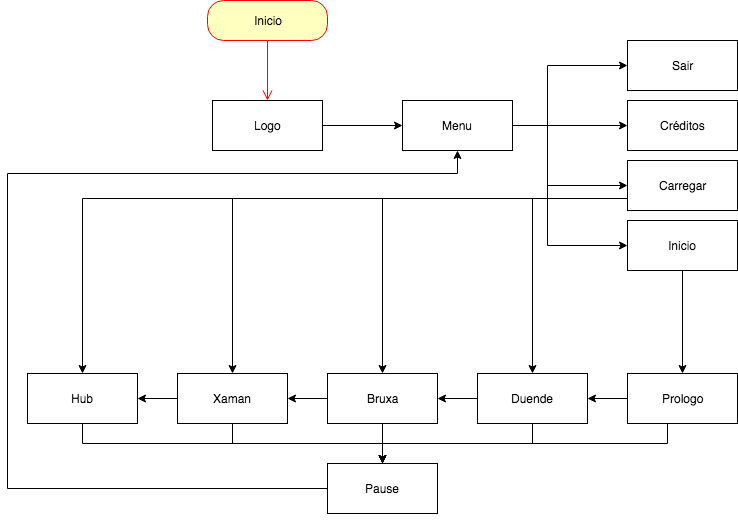

The diagram above was exported from draw.io. Its source (the exported page's mxGraphModel, read from the mxfile embedded in the PNG):
<mxGraphModel dx="918" dy="683" grid="1" gridSize="10" guides="1" tooltips="1" connect="1" arrows="1" fold="1" page="1" pageScale="1" pageWidth="850" pageHeight="1100" math="0" shadow="0">
  <root>
    <mxCell id="0" />
    <mxCell id="1" parent="0" />
    <mxCell id="2" value="Inicio&lt;br&gt;" style="rounded=1;whiteSpace=wrap;html=1;arcSize=40;fontColor=#000000;fillColor=#ffffc0;strokeColor=#ff0000;" vertex="1" parent="1">
      <mxGeometry x="310" y="17" width="120" height="40" as="geometry" />
    </mxCell>
    <mxCell id="3" value="" style="edgeStyle=orthogonalEdgeStyle;html=1;verticalAlign=bottom;endArrow=open;endSize=8;strokeColor=#ff0000;" edge="1" source="2" parent="1">
      <mxGeometry relative="1" as="geometry">
        <mxPoint x="370" y="117" as="targetPoint" />
      </mxGeometry>
    </mxCell>
    <mxCell id="4" value="" style="edgeStyle=orthogonalEdgeStyle;rounded=0;orthogonalLoop=1;jettySize=auto;html=1;" edge="1" source="5" target="10" parent="1">
      <mxGeometry relative="1" as="geometry" />
    </mxCell>
    <mxCell id="5" value="Logo" style="html=1;" vertex="1" parent="1">
      <mxGeometry x="315" y="117" width="110" height="50" as="geometry" />
    </mxCell>
    <mxCell id="6" value="" style="edgeStyle=orthogonalEdgeStyle;rounded=0;orthogonalLoop=1;jettySize=auto;html=1;entryX=0;entryY=0.5;entryDx=0;entryDy=0;" edge="1" source="10" target="33" parent="1">
      <mxGeometry relative="1" as="geometry">
        <Array as="points">
          <mxPoint x="650" y="142" />
          <mxPoint x="650" y="82" />
        </Array>
      </mxGeometry>
    </mxCell>
    <mxCell id="7" value="" style="edgeStyle=orthogonalEdgeStyle;rounded=0;orthogonalLoop=1;jettySize=auto;html=1;entryX=0;entryY=0.5;entryDx=0;entryDy=0;" edge="1" source="10" target="32" parent="1">
      <mxGeometry relative="1" as="geometry">
        <Array as="points">
          <mxPoint x="730" y="142" />
        </Array>
      </mxGeometry>
    </mxCell>
    <mxCell id="8" value="" style="edgeStyle=orthogonalEdgeStyle;rounded=0;orthogonalLoop=1;jettySize=auto;html=1;" edge="1" source="10" target="31" parent="1">
      <mxGeometry relative="1" as="geometry">
        <Array as="points">
          <mxPoint x="650" y="142" />
          <mxPoint x="650" y="202" />
        </Array>
      </mxGeometry>
    </mxCell>
    <mxCell id="9" value="" style="edgeStyle=orthogonalEdgeStyle;rounded=0;orthogonalLoop=1;jettySize=auto;html=1;" edge="1" source="10" target="12" parent="1">
      <mxGeometry relative="1" as="geometry">
        <Array as="points">
          <mxPoint x="650" y="142" />
          <mxPoint x="650" y="262" />
        </Array>
      </mxGeometry>
    </mxCell>
    <mxCell id="10" value="Menu" style="html=1;" vertex="1" parent="1">
      <mxGeometry x="505" y="117" width="110" height="50" as="geometry" />
    </mxCell>
    <mxCell id="11" value="" style="edgeStyle=orthogonalEdgeStyle;rounded=0;orthogonalLoop=1;jettySize=auto;html=1;entryX=0.5;entryY=0;entryDx=0;entryDy=0;" edge="1" source="12" target="15" parent="1">
      <mxGeometry relative="1" as="geometry">
        <mxPoint x="785" y="367" as="targetPoint" />
      </mxGeometry>
    </mxCell>
    <mxCell id="12" value="Inicio" style="html=1;" vertex="1" parent="1">
      <mxGeometry x="730" y="237" width="110" height="50" as="geometry" />
    </mxCell>
    <mxCell id="13" style="edgeStyle=orthogonalEdgeStyle;rounded=0;orthogonalLoop=1;jettySize=auto;html=1;exitX=0;exitY=0.5;exitDx=0;exitDy=0;entryX=1;entryY=0.5;entryDx=0;entryDy=0;" edge="1" source="15" target="18" parent="1">
      <mxGeometry relative="1" as="geometry" />
    </mxCell>
    <mxCell id="14" style="edgeStyle=orthogonalEdgeStyle;rounded=0;orthogonalLoop=1;jettySize=auto;html=1;exitX=0.5;exitY=0;exitDx=0;exitDy=0;" edge="1" source="15" target="35" parent="1">
      <mxGeometry relative="1" as="geometry">
        <Array as="points">
          <mxPoint x="770" y="390" />
          <mxPoint x="770" y="460" />
          <mxPoint x="485" y="460" />
        </Array>
      </mxGeometry>
    </mxCell>
    <mxCell id="15" value="Prologo&lt;br&gt;" style="html=1;" vertex="1" parent="1">
      <mxGeometry x="730" y="390" width="110" height="50" as="geometry" />
    </mxCell>
    <mxCell id="16" style="edgeStyle=orthogonalEdgeStyle;rounded=0;orthogonalLoop=1;jettySize=auto;html=1;exitX=0;exitY=0.5;exitDx=0;exitDy=0;entryX=1;entryY=0.5;entryDx=0;entryDy=0;" edge="1" source="18" target="21" parent="1">
      <mxGeometry relative="1" as="geometry" />
    </mxCell>
    <mxCell id="17" style="edgeStyle=orthogonalEdgeStyle;rounded=0;orthogonalLoop=1;jettySize=auto;html=1;exitX=0.5;exitY=0;exitDx=0;exitDy=0;" edge="1" source="18" target="35" parent="1">
      <mxGeometry relative="1" as="geometry">
        <Array as="points">
          <mxPoint x="635" y="460" />
          <mxPoint x="485" y="460" />
        </Array>
      </mxGeometry>
    </mxCell>
    <mxCell id="18" value="Duende&lt;br&gt;" style="html=1;" vertex="1" parent="1">
      <mxGeometry x="580" y="390" width="110" height="50" as="geometry" />
    </mxCell>
    <mxCell id="19" value="" style="edgeStyle=orthogonalEdgeStyle;rounded=0;orthogonalLoop=1;jettySize=auto;html=1;" edge="1" source="21" target="24" parent="1">
      <mxGeometry relative="1" as="geometry" />
    </mxCell>
    <mxCell id="20" style="edgeStyle=orthogonalEdgeStyle;rounded=0;orthogonalLoop=1;jettySize=auto;html=1;exitX=0.5;exitY=1;exitDx=0;exitDy=0;" edge="1" source="21" target="35" parent="1">
      <mxGeometry relative="1" as="geometry" />
    </mxCell>
    <mxCell id="21" value="Bruxa&lt;br&gt;" style="html=1;" vertex="1" parent="1">
      <mxGeometry x="430" y="390" width="110" height="50" as="geometry" />
    </mxCell>
    <mxCell id="22" value="" style="edgeStyle=orthogonalEdgeStyle;rounded=0;orthogonalLoop=1;jettySize=auto;html=1;" edge="1" source="24" target="26" parent="1">
      <mxGeometry relative="1" as="geometry" />
    </mxCell>
    <mxCell id="23" style="edgeStyle=orthogonalEdgeStyle;rounded=0;orthogonalLoop=1;jettySize=auto;html=1;exitX=0.5;exitY=0;exitDx=0;exitDy=0;" edge="1" source="24" target="35" parent="1">
      <mxGeometry relative="1" as="geometry">
        <Array as="points">
          <mxPoint x="335" y="460" />
          <mxPoint x="485" y="460" />
        </Array>
      </mxGeometry>
    </mxCell>
    <mxCell id="24" value="Xaman&lt;br&gt;" style="html=1;" vertex="1" parent="1">
      <mxGeometry x="280" y="390" width="110" height="50" as="geometry" />
    </mxCell>
    <mxCell id="25" style="edgeStyle=orthogonalEdgeStyle;rounded=0;orthogonalLoop=1;jettySize=auto;html=1;exitX=0.5;exitY=0;exitDx=0;exitDy=0;entryX=0.5;entryY=1;entryDx=0;entryDy=0;" edge="1" source="26" target="35" parent="1">
      <mxGeometry relative="1" as="geometry">
        <Array as="points">
          <mxPoint x="185" y="460" />
          <mxPoint x="485" y="460" />
        </Array>
      </mxGeometry>
    </mxCell>
    <mxCell id="26" value="Hub&lt;br&gt;" style="html=1;" vertex="1" parent="1">
      <mxGeometry x="130" y="390" width="110" height="50" as="geometry" />
    </mxCell>
    <mxCell id="27" style="edgeStyle=orthogonalEdgeStyle;rounded=0;orthogonalLoop=1;jettySize=auto;html=1;exitX=0;exitY=0.75;exitDx=0;exitDy=0;" edge="1" source="31" target="18" parent="1">
      <mxGeometry relative="1" as="geometry">
        <Array as="points">
          <mxPoint x="635" y="215" />
        </Array>
      </mxGeometry>
    </mxCell>
    <mxCell id="28" style="edgeStyle=orthogonalEdgeStyle;rounded=0;orthogonalLoop=1;jettySize=auto;html=1;exitX=0;exitY=0.75;exitDx=0;exitDy=0;entryX=0.5;entryY=0;entryDx=0;entryDy=0;" edge="1" source="31" target="21" parent="1">
      <mxGeometry relative="1" as="geometry">
        <Array as="points">
          <mxPoint x="485" y="215" />
        </Array>
      </mxGeometry>
    </mxCell>
    <mxCell id="29" style="edgeStyle=orthogonalEdgeStyle;rounded=0;orthogonalLoop=1;jettySize=auto;html=1;exitX=0;exitY=0.75;exitDx=0;exitDy=0;" edge="1" source="31" target="24" parent="1">
      <mxGeometry relative="1" as="geometry">
        <Array as="points">
          <mxPoint x="335" y="215" />
        </Array>
      </mxGeometry>
    </mxCell>
    <mxCell id="30" style="edgeStyle=orthogonalEdgeStyle;rounded=0;orthogonalLoop=1;jettySize=auto;html=1;exitX=0;exitY=0.75;exitDx=0;exitDy=0;" edge="1" source="31" target="26" parent="1">
      <mxGeometry relative="1" as="geometry">
        <Array as="points">
          <mxPoint x="185" y="215" />
        </Array>
      </mxGeometry>
    </mxCell>
    <mxCell id="31" value="Carregar" style="html=1;" vertex="1" parent="1">
      <mxGeometry x="730" y="177" width="110" height="50" as="geometry" />
    </mxCell>
    <mxCell id="32" value="Créditos&lt;br&gt;" style="html=1;" vertex="1" parent="1">
      <mxGeometry x="730" y="117" width="110" height="50" as="geometry" />
    </mxCell>
    <mxCell id="33" value="Sair&lt;br&gt;" style="html=1;" vertex="1" parent="1">
      <mxGeometry x="730" y="57" width="110" height="50" as="geometry" />
    </mxCell>
    <mxCell id="34" style="edgeStyle=orthogonalEdgeStyle;rounded=0;orthogonalLoop=1;jettySize=auto;html=1;exitX=0;exitY=0.5;exitDx=0;exitDy=0;comic=0;shadow=0;" edge="1" source="35" target="10" parent="1">
      <mxGeometry relative="1" as="geometry">
        <Array as="points">
          <mxPoint x="110" y="505" />
          <mxPoint x="110" y="190" />
          <mxPoint x="560" y="190" />
        </Array>
      </mxGeometry>
    </mxCell>
    <mxCell id="35" value="Pause" style="html=1;" vertex="1" parent="1">
      <mxGeometry x="430" y="480" width="110" height="50" as="geometry" />
    </mxCell>
  </root>
</mxGraphModel>